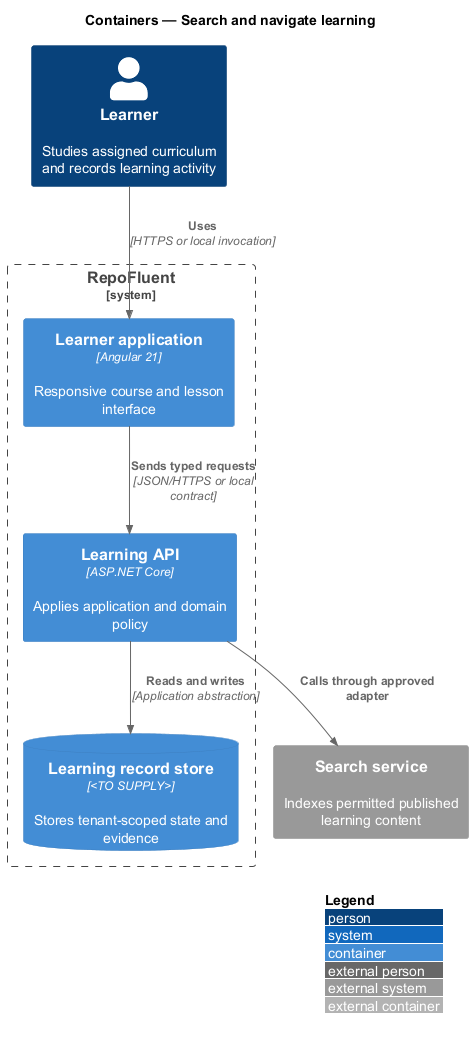

The diagram above was rendered by PlantUML. Its source (embedded in the PNG):
@startuml
!include <C4/C4_Container>
LAYOUT_WITH_LEGEND()
title Containers — Search and navigate learning

Person(actor, "Learner", "Studies assigned curriculum and records learning activity")
System_Boundary(repofluent, "RepoFluent") {
  Container(entry, "Learner application", "Angular 21", "Responsive course and lesson interface")
  Container(api, "Learning API", "ASP.NET Core", "Applies application and domain policy")
  ContainerDb(store, "Learning record store", "<TO SUPPLY>", "Stores tenant-scoped state and evidence")
}
System_Ext(dependency, "Search service", "Indexes permitted published learning content")

Rel(actor, entry, "Uses", "HTTPS or local invocation")
Rel(entry, api, "Sends typed requests", "JSON/HTTPS or local contract")
Rel(api, store, "Reads and writes", "Application abstraction")
Rel(api, dependency, "Calls through approved adapter")
@enduml